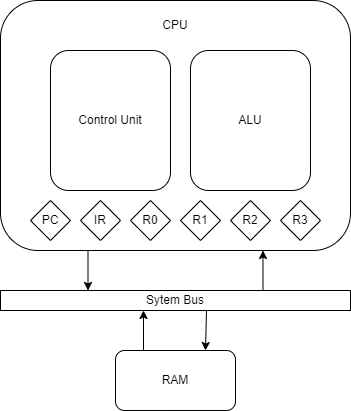

The diagram above was exported from draw.io. Its source (the exported page's mxGraphModel, read from the mxfile embedded in the PNG):
<mxGraphModel dx="1422" dy="774" grid="1" gridSize="10" guides="1" tooltips="1" connect="1" arrows="1" fold="1" page="1" pageScale="1" pageWidth="827" pageHeight="1169" math="0" shadow="0">
  <root>
    <mxCell id="0" />
    <mxCell id="1" parent="0" />
    <mxCell id="Eme-dUAI9cQTsrf_hlS3-12" value="" style="rounded=1;whiteSpace=wrap;html=1;" parent="1" vertex="1">
      <mxGeometry x="210" y="50" width="350" height="250" as="geometry" />
    </mxCell>
    <mxCell id="Eme-dUAI9cQTsrf_hlS3-1" value="ALU" style="rounded=1;whiteSpace=wrap;html=1;" parent="1" vertex="1">
      <mxGeometry x="400" y="100" width="120" height="140" as="geometry" />
    </mxCell>
    <mxCell id="Eme-dUAI9cQTsrf_hlS3-2" value="Control Unit" style="rounded=1;whiteSpace=wrap;html=1;" parent="1" vertex="1">
      <mxGeometry x="260" y="100" width="120" height="140" as="geometry" />
    </mxCell>
    <mxCell id="Eme-dUAI9cQTsrf_hlS3-3" value="PC" style="rhombus;whiteSpace=wrap;html=1;" parent="1" vertex="1">
      <mxGeometry x="240" y="250" width="40" height="40" as="geometry" />
    </mxCell>
    <mxCell id="Eme-dUAI9cQTsrf_hlS3-5" value="IR" style="rhombus;whiteSpace=wrap;html=1;" parent="1" vertex="1">
      <mxGeometry x="290" y="250" width="40" height="40" as="geometry" />
    </mxCell>
    <mxCell id="Eme-dUAI9cQTsrf_hlS3-8" value="R0" style="rhombus;whiteSpace=wrap;html=1;" parent="1" vertex="1">
      <mxGeometry x="340" y="250" width="40" height="40" as="geometry" />
    </mxCell>
    <mxCell id="Eme-dUAI9cQTsrf_hlS3-9" value="R1" style="rhombus;whiteSpace=wrap;html=1;" parent="1" vertex="1">
      <mxGeometry x="390" y="250" width="40" height="40" as="geometry" />
    </mxCell>
    <mxCell id="Eme-dUAI9cQTsrf_hlS3-10" value="R3" style="rhombus;whiteSpace=wrap;html=1;" parent="1" vertex="1">
      <mxGeometry x="490" y="250" width="40" height="40" as="geometry" />
    </mxCell>
    <mxCell id="Eme-dUAI9cQTsrf_hlS3-11" value="R2" style="rhombus;whiteSpace=wrap;html=1;" parent="1" vertex="1">
      <mxGeometry x="440" y="250" width="40" height="40" as="geometry" />
    </mxCell>
    <mxCell id="Eme-dUAI9cQTsrf_hlS3-13" value="CPU" style="text;html=1;strokeColor=none;fillColor=none;align=center;verticalAlign=middle;whiteSpace=wrap;rounded=0;" parent="1" vertex="1">
      <mxGeometry x="355" y="60" width="60" height="30" as="geometry" />
    </mxCell>
    <mxCell id="Eme-dUAI9cQTsrf_hlS3-14" value="Sytem Bus" style="rounded=0;whiteSpace=wrap;html=1;" parent="1" vertex="1">
      <mxGeometry x="210" y="340" width="350" height="20" as="geometry" />
    </mxCell>
    <mxCell id="Eme-dUAI9cQTsrf_hlS3-15" value="" style="endArrow=classic;html=1;rounded=0;exitX=0.25;exitY=1;exitDx=0;exitDy=0;entryX=0.25;entryY=0;entryDx=0;entryDy=0;" parent="1" source="Eme-dUAI9cQTsrf_hlS3-12" target="Eme-dUAI9cQTsrf_hlS3-14" edge="1">
      <mxGeometry width="50" height="50" relative="1" as="geometry">
        <mxPoint x="390" y="450" as="sourcePoint" />
        <mxPoint x="440" y="400" as="targetPoint" />
      </mxGeometry>
    </mxCell>
    <mxCell id="Eme-dUAI9cQTsrf_hlS3-16" value="" style="endArrow=classic;html=1;rounded=0;exitX=0.75;exitY=0;exitDx=0;exitDy=0;entryX=0.75;entryY=1;entryDx=0;entryDy=0;" parent="1" source="Eme-dUAI9cQTsrf_hlS3-14" target="Eme-dUAI9cQTsrf_hlS3-12" edge="1">
      <mxGeometry width="50" height="50" relative="1" as="geometry">
        <mxPoint x="390" y="450" as="sourcePoint" />
        <mxPoint x="440" y="400" as="targetPoint" />
      </mxGeometry>
    </mxCell>
    <mxCell id="Eme-dUAI9cQTsrf_hlS3-18" value="RAM" style="rounded=1;whiteSpace=wrap;html=1;" parent="1" vertex="1">
      <mxGeometry x="325" y="400" width="120" height="60" as="geometry" />
    </mxCell>
    <mxCell id="Eme-dUAI9cQTsrf_hlS3-19" value="" style="endArrow=classic;html=1;rounded=0;entryX=0.48;entryY=1;entryDx=0;entryDy=0;entryPerimeter=0;" parent="1" edge="1">
      <mxGeometry width="50" height="50" relative="1" as="geometry">
        <mxPoint x="353" y="400" as="sourcePoint" />
        <mxPoint x="353" y="360" as="targetPoint" />
      </mxGeometry>
    </mxCell>
    <mxCell id="Eme-dUAI9cQTsrf_hlS3-20" value="" style="endArrow=classic;html=1;rounded=0;exitX=0.66;exitY=1;exitDx=0;exitDy=0;exitPerimeter=0;" parent="1" edge="1">
      <mxGeometry width="50" height="50" relative="1" as="geometry">
        <mxPoint x="416" y="360" as="sourcePoint" />
        <mxPoint x="415" y="400" as="targetPoint" />
      </mxGeometry>
    </mxCell>
  </root>
</mxGraphModel>